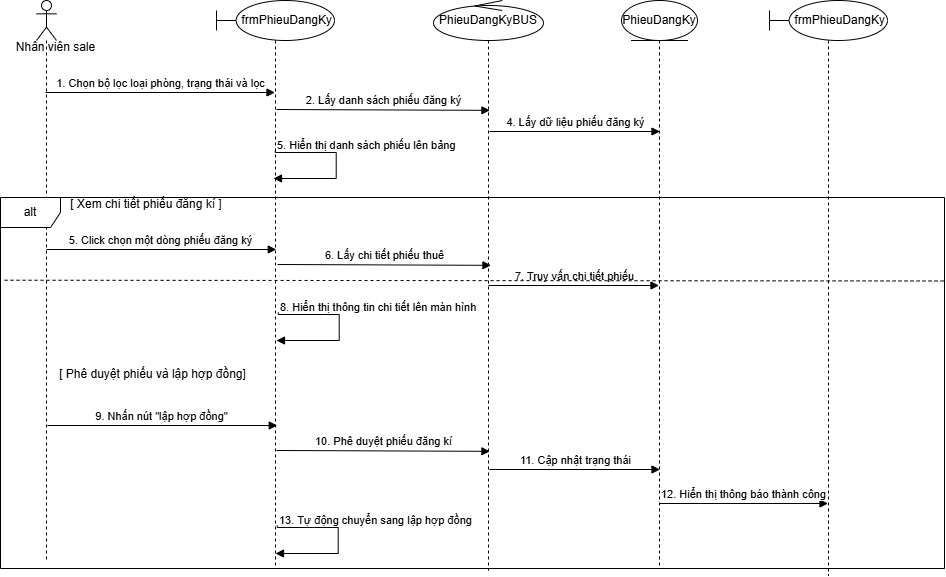

The diagram above was exported from draw.io. Its source (the exported page's mxGraphModel, read from the mxfile embedded in the PNG):
<mxGraphModel dx="1471" dy="753" grid="0" gridSize="10" guides="1" tooltips="1" connect="1" arrows="1" fold="1" page="1" pageScale="1" pageWidth="827" pageHeight="1169" math="0" shadow="0">
  <root>
    <mxCell id="0" />
    <mxCell id="1" parent="0" />
    <mxCell id="WDkmaurCsYBa9zN0TWV5-18" parent="1" style="shape=umlLifeline;perimeter=lifelinePerimeter;whiteSpace=wrap;html=1;container=1;dropTarget=0;collapsible=0;recursiveResize=0;outlineConnect=0;portConstraint=eastwest;newEdgeStyle={&quot;curved&quot;:0,&quot;rounded&quot;:0};participant=umlActor;" value="" vertex="1">
      <mxGeometry height="560" width="20" x="36" as="geometry" />
    </mxCell>
    <mxCell id="WDkmaurCsYBa9zN0TWV5-19" parent="1" style="shape=umlLifeline;perimeter=lifelinePerimeter;whiteSpace=wrap;html=1;container=1;dropTarget=0;collapsible=0;recursiveResize=0;outlineConnect=0;portConstraint=eastwest;newEdgeStyle={&quot;curved&quot;:0,&quot;rounded&quot;:0};participant=umlBoundary;align=center;" value="&lt;div style=&quot;&quot;&gt;&amp;nbsp; &amp;nbsp; &amp;nbsp; &amp;nbsp;frmPhieuDangKy&lt;/div&gt;" vertex="1">
      <mxGeometry height="567" width="118" x="216" as="geometry" />
    </mxCell>
    <mxCell id="WDkmaurCsYBa9zN0TWV5-20" parent="1" style="shape=umlLifeline;perimeter=lifelinePerimeter;whiteSpace=wrap;html=1;container=1;dropTarget=0;collapsible=0;recursiveResize=0;outlineConnect=0;portConstraint=eastwest;newEdgeStyle={&quot;curved&quot;:0,&quot;rounded&quot;:0};participant=umlControl;" value="PhieuDangKyBUS" vertex="1">
      <mxGeometry height="570" width="110" x="433" as="geometry" />
    </mxCell>
    <mxCell id="WDkmaurCsYBa9zN0TWV5-21" parent="1" style="shape=umlLifeline;perimeter=lifelinePerimeter;whiteSpace=wrap;html=1;container=1;dropTarget=0;collapsible=0;recursiveResize=0;outlineConnect=0;portConstraint=eastwest;newEdgeStyle={&quot;curved&quot;:0,&quot;rounded&quot;:0};participant=umlEntity;" value="PhieuDangKy" vertex="1">
      <mxGeometry height="566" width="76" x="621" as="geometry" />
    </mxCell>
    <mxCell id="WDkmaurCsYBa9zN0TWV5-22" parent="1" style="text;html=1;whiteSpace=wrap;strokeColor=none;fillColor=none;align=center;verticalAlign=middle;rounded=0;" value="Nhân viên sale" vertex="1">
      <mxGeometry height="14" width="91" x="10" y="40" as="geometry" />
    </mxCell>
    <mxCell id="WDkmaurCsYBa9zN0TWV5-23" edge="1" parent="1" style="html=1;verticalAlign=bottom;endArrow=block;curved=0;rounded=0;" target="WDkmaurCsYBa9zN0TWV5-19" value="1. Chọn bộ lọc loại phòng, trạng thái và lọc">
      <mxGeometry relative="1" width="80" as="geometry">
        <mxPoint x="45.25" y="92" as="sourcePoint" />
        <mxPoint x="276" y="89" as="targetPoint" />
      </mxGeometry>
    </mxCell>
    <mxCell id="WDkmaurCsYBa9zN0TWV5-24" edge="1" parent="1" style="html=1;verticalAlign=bottom;endArrow=block;curved=0;rounded=0;exitX=0.492;exitY=0.393;exitDx=0;exitDy=0;exitPerimeter=0;" value="2. Lấy danh sách phiếu đăng ký">
      <mxGeometry relative="1" width="80" as="geometry">
        <mxPoint x="275.99600000000004" y="109.00499999999997" as="sourcePoint" />
        <mxPoint x="489.44" y="109.84" as="targetPoint" />
      </mxGeometry>
    </mxCell>
    <mxCell id="WDkmaurCsYBa9zN0TWV5-25" edge="1" parent="1" style="html=1;verticalAlign=bottom;endArrow=block;curved=0;rounded=0;" value="4. Lấy dữ liệu phiếu đăng ký">
      <mxGeometry relative="1" width="80" as="geometry">
        <mxPoint x="489" y="131" as="sourcePoint" />
        <mxPoint x="659.5" y="131" as="targetPoint" />
      </mxGeometry>
    </mxCell>
    <mxCell id="WDkmaurCsYBa9zN0TWV5-26" edge="1" parent="1" style="html=1;align=left;spacingLeft=2;endArrow=block;rounded=0;edgeStyle=orthogonalEdgeStyle;curved=0;rounded=0;" value="5. Hiển thị danh sách phiếu lên bảng">
      <mxGeometry relative="1" x="-1" y="-5" as="geometry">
        <mxPoint x="3" y="-5" as="offset" />
        <Array as="points">
          <mxPoint x="274.75" y="152" />
          <mxPoint x="335.75" y="152" />
          <mxPoint x="335.75" y="178" />
        </Array>
        <mxPoint x="274.75" y="150" as="sourcePoint" />
        <mxPoint x="273" y="178" as="targetPoint" />
      </mxGeometry>
    </mxCell>
    <mxCell id="WDkmaurCsYBa9zN0TWV5-27" parent="1" style="shape=umlLifeline;perimeter=lifelinePerimeter;whiteSpace=wrap;html=1;container=1;dropTarget=0;collapsible=0;recursiveResize=0;outlineConnect=0;portConstraint=eastwest;newEdgeStyle={&quot;curved&quot;:0,&quot;rounded&quot;:0};participant=umlBoundary;align=center;" value="&lt;div style=&quot;&quot;&gt;&amp;nbsp; &amp;nbsp; &amp;nbsp; &amp;nbsp;frmPhieuDangKy&lt;/div&gt;" vertex="1">
      <mxGeometry height="575" width="118" x="769" as="geometry" />
    </mxCell>
    <mxCell id="WDkmaurCsYBa9zN0TWV5-28" parent="1" style="shape=umlFrame;whiteSpace=wrap;html=1;pointerEvents=0;" value="alt" vertex="1">
      <mxGeometry height="371" width="944" y="197" as="geometry" />
    </mxCell>
    <mxCell id="WDkmaurCsYBa9zN0TWV5-29" parent="1" style="text;html=1;whiteSpace=wrap;strokeColor=none;fillColor=none;align=center;verticalAlign=middle;rounded=0;" value="[ Xem chi tiết phiếu đăng kí ]" vertex="1">
      <mxGeometry height="14" width="164" x="64" y="197" as="geometry" />
    </mxCell>
    <mxCell id="WDkmaurCsYBa9zN0TWV5-30" edge="1" parent="1" style="html=1;verticalAlign=bottom;endArrow=block;curved=0;rounded=0;" value="5. Click chọn một dòng phiếu đăng ký">
      <mxGeometry relative="1" width="80" as="geometry">
        <mxPoint x="46" y="249" as="sourcePoint" />
        <mxPoint x="275.75" y="249" as="targetPoint" />
      </mxGeometry>
    </mxCell>
    <mxCell id="WDkmaurCsYBa9zN0TWV5-31" edge="1" parent="1" style="html=1;verticalAlign=bottom;endArrow=block;curved=0;rounded=0;exitX=0.492;exitY=0.393;exitDx=0;exitDy=0;exitPerimeter=0;" value="6. Lấy chi tiết phiếu thuê">
      <mxGeometry relative="1" width="80" as="geometry">
        <mxPoint x="277" y="264" as="sourcePoint" />
        <mxPoint x="490.44399999999996" y="264.83500000000004" as="targetPoint" />
      </mxGeometry>
    </mxCell>
    <mxCell id="WDkmaurCsYBa9zN0TWV5-32" edge="1" parent="1" style="html=1;verticalAlign=bottom;endArrow=block;curved=0;rounded=0;" value="7. Truy vấn chi tiết phiếu">
      <mxGeometry relative="1" width="80" as="geometry">
        <mxPoint x="488" y="285" as="sourcePoint" />
        <mxPoint x="658.5" y="285" as="targetPoint" />
      </mxGeometry>
    </mxCell>
    <mxCell id="WDkmaurCsYBa9zN0TWV5-33" edge="1" parent="1" style="html=1;align=left;spacingLeft=2;endArrow=block;rounded=0;edgeStyle=orthogonalEdgeStyle;curved=0;rounded=0;" value="8. Hiển thị thông tin chi tiết lên màn hình">
      <mxGeometry relative="1" x="-1" y="-5" as="geometry">
        <mxPoint x="3" y="-5" as="offset" />
        <Array as="points">
          <mxPoint x="277.75" y="314" />
          <mxPoint x="338.75" y="314" />
          <mxPoint x="338.75" y="340" />
        </Array>
        <mxPoint x="277.75" y="312" as="sourcePoint" />
        <mxPoint x="276" y="340" as="targetPoint" />
      </mxGeometry>
    </mxCell>
    <mxCell id="WDkmaurCsYBa9zN0TWV5-34" edge="1" parent="1" source="WDkmaurCsYBa9zN0TWV5-28" style="endArrow=none;dashed=1;html=1;rounded=0;entryX=0.001;entryY=0.223;entryDx=0;entryDy=0;entryPerimeter=0;exitX=0.999;exitY=0.225;exitDx=0;exitDy=0;exitPerimeter=0;" target="WDkmaurCsYBa9zN0TWV5-28" value="">
      <mxGeometry height="50" relative="1" width="50" as="geometry">
        <mxPoint x="152" y="558" as="sourcePoint" />
        <mxPoint x="202" y="508" as="targetPoint" />
      </mxGeometry>
    </mxCell>
    <mxCell id="WDkmaurCsYBa9zN0TWV5-35" parent="1" style="text;html=1;whiteSpace=wrap;strokeColor=none;fillColor=none;align=center;verticalAlign=middle;rounded=0;" value="[ Phê duyệt phiếu và lập hợp đồng]" vertex="1">
      <mxGeometry height="14" width="201" x="52" y="367" as="geometry" />
    </mxCell>
    <mxCell id="WDkmaurCsYBa9zN0TWV5-36" edge="1" parent="1" style="html=1;verticalAlign=bottom;endArrow=block;curved=0;rounded=0;" value="9. Nhấn nút &quot;lập hợp đồng&quot;">
      <mxGeometry relative="1" width="80" as="geometry">
        <mxPoint x="47" y="425" as="sourcePoint" />
        <mxPoint x="276.75" y="425" as="targetPoint" />
      </mxGeometry>
    </mxCell>
    <mxCell id="WDkmaurCsYBa9zN0TWV5-37" edge="1" parent="1" style="html=1;verticalAlign=bottom;endArrow=block;curved=0;rounded=0;exitX=0.492;exitY=0.393;exitDx=0;exitDy=0;exitPerimeter=0;" value="10. Phê duyệt phiếu đăng kí">
      <mxGeometry relative="1" width="80" as="geometry">
        <mxPoint x="276" y="450" as="sourcePoint" />
        <mxPoint x="489.44399999999996" y="450.83500000000004" as="targetPoint" />
      </mxGeometry>
    </mxCell>
    <mxCell id="WDkmaurCsYBa9zN0TWV5-38" edge="1" parent="1" style="html=1;verticalAlign=bottom;endArrow=block;curved=0;rounded=0;" value="11. Cập nhật trạng thái">
      <mxGeometry relative="1" width="80" as="geometry">
        <mxPoint x="489" y="469" as="sourcePoint" />
        <mxPoint x="659.5" y="469" as="targetPoint" />
      </mxGeometry>
    </mxCell>
    <mxCell id="WDkmaurCsYBa9zN0TWV5-39" edge="1" parent="1" style="html=1;verticalAlign=bottom;endArrow=block;curved=0;rounded=0;" target="WDkmaurCsYBa9zN0TWV5-27" value="12. Hiển thị thông báo thành công">
      <mxGeometry relative="1" width="80" as="geometry">
        <mxPoint x="659" y="503" as="sourcePoint" />
        <mxPoint x="829.5" y="503" as="targetPoint" />
      </mxGeometry>
    </mxCell>
    <mxCell id="WDkmaurCsYBa9zN0TWV5-40" edge="1" parent="1" style="html=1;align=left;spacingLeft=2;endArrow=block;rounded=0;edgeStyle=orthogonalEdgeStyle;curved=0;rounded=0;" value="13. Tự động chuyển sang lập hợp đồng">
      <mxGeometry relative="1" x="-1" y="-5" as="geometry">
        <mxPoint x="3" y="-5" as="offset" />
        <Array as="points">
          <mxPoint x="276.75" y="527" />
          <mxPoint x="337.75" y="527" />
          <mxPoint x="337.75" y="553" />
        </Array>
        <mxPoint x="276.75" y="525" as="sourcePoint" />
        <mxPoint x="275" y="553" as="targetPoint" />
      </mxGeometry>
    </mxCell>
  </root>
</mxGraphModel>